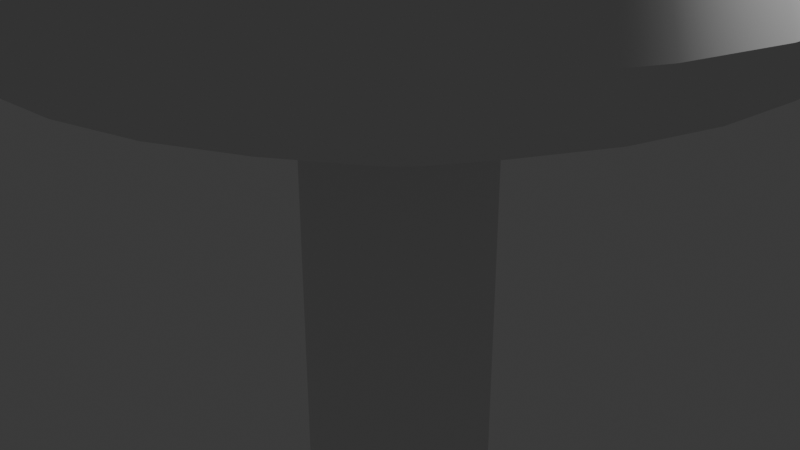 # Source: 4th_mush.blend  (saved by Blender 4.2.66; exported with 4.5.12 LTS)
import bpy
from mathutils import Matrix  # noqa: F401  (used for matrix-valued properties, if any)

bpy.ops.wm.read_factory_settings(use_empty=True)
scene = bpy.context.scene
scene.name = 'Scene'

# ---- collections
col_collection = bpy.data.collections.new('Collection'); scene.collection.children.link(col_collection)

# ---- node groups
ng_smooth_by_angle = bpy.data.node_groups.new('Smooth by Angle', 'GeometryNodeTree')
_s = ng_smooth_by_angle.interface.new_socket(name='Mesh', in_out='OUTPUT', socket_type='NodeSocketGeometry')
_s = ng_smooth_by_angle.interface.new_socket(name='Mesh', in_out='INPUT', socket_type='NodeSocketGeometry')
_s = ng_smooth_by_angle.interface.new_socket(name='Angle', in_out='INPUT', socket_type='NodeSocketFloat')
_s.subtype = 'ANGLE'
_s.default_value = 0.5236
_s.min_value = 0.0
_s.max_value = 3.142
_s.description = 'Maximum face angle for smooth edges'
_s = ng_smooth_by_angle.interface.new_socket(name='Ignore Sharpness', in_out='INPUT', socket_type='NodeSocketBool')
_s.force_non_field = True
ng_smooth_by_angle.description = 'Set the sharpness of mesh edges based on the angle between the neighboring faces'
ng_smooth_by_angle.is_modifier = True
_N = ng_smooth_by_angle.nodes; _L = ng_smooth_by_angle.links
n0 = _N.new('GeometryNodeSetShadeSmooth'); n0.name = 'Set Shade Smooth'; n0.location = (120, -80)
n0.domain = 'EDGE'
n1 = _N.new('GeometryNodeSetShadeSmooth'); n1.name = 'Set Shade Smooth.001'; n1.location = (300, -80)
n2 = _N.new('NodeGroupOutput'); n2.name = 'Group Output'; n2.location = (480, -80)
n3 = _N.new('GeometryNodeInputMeshEdgeAngle'); n3.name = 'Edge Angle'; n3.location = (-440, -240)
n4 = _N.new('NodeGroupInput'); n4.name = 'Group Input'; n4.location = (-80, -80)
n5 = _N.new('GeometryNodeInputEdgeSmooth'); n5.name = 'Is Edge Smooth'; n5.location = (-260, -120)
n6 = _N.new('GeometryNodeInputShadeSmooth'); n6.name = 'Is Shade Smooth'; n6.location = (-440, -397)
n7 = _N.new('FunctionNodeCompare'); n7.name = 'Compare'; n7.location = (-260, -260)
n7.operation = 'LESS_EQUAL'
n7.inputs[6].default_value = (0.0, 0.0, 0.0, 0.0)
n7.inputs[7].default_value = (0.0, 0.0, 0.0, 0.0)
n8 = _N.new('FunctionNodeBooleanMath'); n8.name = 'Boolean Math.001'; n8.location = (-80, -260)
n9 = _N.new('NodeGroupInput'); n9.name = 'Group Input.001'; n9.location = (-440, -329)
n10 = _N.new('NodeGroupInput'); n10.name = 'Group Input.002'; n10.location = (-259, -189)
n11 = _N.new('FunctionNodeBooleanMath'); n11.name = 'Boolean Math'; n11.location = (-80, -149)
n11.operation = 'OR'
n12 = _N.new('FunctionNodeBooleanMath'); n12.name = 'Boolean Math.002'; n12.location = (-260, -380)
n12.operation = 'OR'
n13 = _N.new('NodeGroupInput'); n13.name = 'Group Input.003'; n13.location = (-440, -460)
_L.new(n3.outputs[0], n7.inputs[0])
_L.new(n1.outputs[0], n2.inputs[0])
_L.new(n9.outputs[1], n7.inputs[1])
_L.new(n7.outputs[0], n8.inputs[0])
_L.new(n4.outputs[0], n0.inputs[0])
_L.new(n0.outputs[0], n1.inputs[0])
_L.new(n8.outputs[0], n0.inputs[2])
_L.new(n10.outputs[2], n11.inputs[1])
_L.new(n5.outputs[0], n11.inputs[0])
_L.new(n11.outputs[0], n0.inputs[1])
_L.new(n13.outputs[2], n12.inputs[1])
_L.new(n6.outputs[0], n12.inputs[0])
_L.new(n12.outputs[0], n8.inputs[1])
n2.is_active_output = True

# ---- world
world_world = bpy.data.worlds.new('World'); scene.world = world_world
world_world.use_nodes = True; world_world.node_tree.nodes.clear()
_N = world_world.node_tree.nodes; _L = world_world.node_tree.links
n0 = _N.new('ShaderNodeOutputWorld'); n0.name = 'World Output'; n0.location = (300, 300)
n1 = _N.new('ShaderNodeBackground'); n1.name = 'Background'; n1.location = (10, 300)
n1.inputs[0].default_value = (0.05088, 0.05088, 0.05088, 1.0)
_L.new(n1.outputs[0], n0.inputs[0])
n0.is_active_output = True
world_world.color = (0.05088, 0.05088, 0.05088)
world_world.sun_shadow_jitter_overblur = 0.0

# ---- cameras
cam_camera = bpy.data.cameras.new('Camera')
cam_camera.clip_end = 100.0
cam_camera.ortho_scale = 7.314

# ---- lights
light_light = bpy.data.lights.new('Light', 'POINT')
light_light.energy = 1000.0
light_light.shadow_soft_size = 0.1

# ---- meshes
me_cylinder_001 = bpy.data.meshes.new('Cylinder.001')
me_cylinder_001.from_pydata([(0.0, 1.0, -1.0), (0.0, 1.0, 1.0), (0.1951, 0.9808, -1.0), (0.1951, 0.9808, 1.0), (0.3827, 0.9239, -1.0), (0.3827, 0.9239, 1.0), (0.5556, 0.8315, -1.0), (0.5556, 0.8315, 1.0), (0.7071, 0.7071, -1.0), (0.7071, 0.7071, 1.0), (0.8315, 0.5556, -1.0), (0.8315, 0.5556, 1.0), (0.9239, 0.3827, -1.0), (0.9239, 0.3827, 1.0), (0.9808, 0.1951, -1.0), (0.9808, 0.1951, 1.0), (1.0, 0.0, -1.0), (1.0, 0.0, 1.0), (0.9808, -0.1951, -1.0), (0.9808, -0.1951, 1.0), (0.9239, -0.3827, -1.0), (0.9239, -0.3827, 1.0), (0.8315, -0.5556, -1.0), (0.8315, -0.5556, 1.0), (0.7071, -0.7071, -1.0), (0.7071, -0.7071, 1.0), (0.5556, -0.8315, -1.0), (0.5556, -0.8315, 1.0), (0.3827, -0.9239, -1.0), (0.3827, -0.9239, 1.0), (0.1951, -0.9808, -1.0), (0.1951, -0.9808, 1.0), (0.0, -1.0, -1.0), (0.0, -1.0, 1.0), (-0.1951, -0.9808, -1.0), (-0.1951, -0.9808, 1.0), (-0.3827, -0.9239, -1.0), (-0.3827, -0.9239, 1.0), (-0.5556, -0.8315, -1.0), (-0.5556, -0.8315, 1.0), (-0.7071, -0.7071, -1.0), (-0.7071, -0.7071, 1.0), (-0.8315, -0.5556, -1.0), (-0.8315, -0.5556, 1.0), (-0.9239, -0.3827, -1.0), (-0.9239, -0.3827, 1.0), (-0.9808, -0.1951, -1.0), (-0.9808, -0.1951, 1.0), (-1.0, 0.0, -1.0), (-1.0, 0.0, 1.0), (-0.9808, 0.1951, -1.0), (-0.9808, 0.1951, 1.0), (-0.9239, 0.3827, -1.0), (-0.9239, 0.3827, 1.0), (-0.8315, 0.5556, -1.0), (-0.8315, 0.5556, 1.0), (-0.7071, 0.7071, -1.0), (-0.7071, 0.7071, 1.0), (-0.5556, 0.8315, -1.0), (-0.5556, 0.8315, 1.0), (-0.3827, 0.9239, -1.0), (-0.3827, 0.9239, 1.0), (-0.1951, 0.9808, -1.0), (-0.1951, 0.9808, 1.0), (-1.049e-07, 1.0, -6.494), (0.1951, 0.9808, -6.494), (0.3827, 0.9239, -6.494), (0.5556, 0.8315, -6.494), (0.7071, 0.7071, -6.494), (0.8315, 0.5556, -6.494), (0.9239, 0.3827, -6.494), (0.9808, 0.1951, -6.494), (1.0, 0.0, -6.494), (0.9808, -0.1951, -6.494), (0.9239, -0.3827, -6.494), (0.8315, -0.5556, -6.494), (0.7071, -0.7071, -6.494), (0.5556, -0.8315, -6.494), (0.3827, -0.9239, -6.494), (0.1951, -0.9808, -6.494), (-1.049e-07, -1.0, -6.494), (-0.1951, -0.9808, -6.494), (-0.3827, -0.9239, -6.494), (-0.5556, -0.8315, -6.494), (-0.7071, -0.7071, -6.494), (-0.8315, -0.5556, -6.494), (-0.9239, -0.3827, -6.494), (-0.9808, -0.1951, -6.494), (-1.0, 0.0, -6.494), (-0.9808, 0.1951, -6.494), (-0.9239, 0.3827, -6.494), (-0.8315, 0.5556, -6.494), (-0.7071, 0.7071, -6.494), (-0.5556, 0.8315, -6.494), (-0.3827, 0.9239, -6.494), (-0.1951, 0.9808, -6.494), (1.118e-08, 1.49e-08, 7.715), (8.13e-08, 3.977, 2.322), (9.329e-08, 4.257, 3.402), (9.22e-08, 4.315, 2.601), (9.593e-08, 4.418, 2.996), (0.8305, 4.175, 3.402), (0.7759, 3.901, 2.322), (0.8618, 4.333, 2.996), (0.8418, 4.232, 2.601), (1.629, 3.933, 3.402), (1.522, 3.674, 2.322), (1.691, 4.081, 2.996), (1.651, 3.987, 2.601), (2.365, 3.539, 3.402), (2.209, 3.307, 2.322), (2.454, 3.673, 2.996), (2.397, 3.588, 2.601), (3.01, 3.01, 3.402), (2.812, 2.812, 2.322), (3.124, 3.124, 2.996), (3.051, 3.051, 2.601), (3.539, 2.365, 3.402), (3.307, 2.209, 2.322), (3.673, 2.454, 2.996), (3.588, 2.397, 2.601), (3.933, 1.629, 3.402), (3.674, 1.522, 2.322), (4.081, 1.691, 2.996), (3.987, 1.651, 2.601), (4.175, 0.8305, 3.402), (3.901, 0.7759, 2.322), (4.333, 0.8618, 2.996), (4.232, 0.8418, 2.601), (4.257, -2.961e-08, 3.402), (3.977, -2.765e-08, 2.322), (4.418, -3.166e-08, 2.996), (4.315, -3.073e-08, 2.601), (4.175, -0.8305, 3.402), (3.901, -0.7759, 2.322), (4.333, -0.8618, 2.996), (4.232, -0.8418, 2.601), (3.933, -1.629, 3.402), (3.674, -1.522, 2.322), (4.081, -1.691, 2.996), (3.987, -1.651, 2.601), (3.539, -2.365, 3.402), (3.307, -2.209, 2.322), (3.673, -2.454, 2.996), (3.588, -2.397, 2.601), (3.01, -3.01, 3.402), (2.812, -2.812, 2.322), (3.124, -3.124, 2.996), (3.051, -3.051, 2.601), (2.365, -3.539, 3.402), (2.209, -3.307, 2.322), (2.454, -3.673, 2.996), (2.397, -3.588, 2.601), (1.629, -3.933, 3.402), (1.522, -3.674, 2.322), (1.691, -4.081, 2.996), (1.651, -3.987, 2.601), (0.8305, -4.175, 3.402), (0.7759, -3.901, 2.322), (0.8618, -4.333, 2.996), (0.8418, -4.232, 2.601), (9.329e-08, -4.257, 3.402), (8.13e-08, -3.977, 2.322), (9.593e-08, -4.418, 2.996), (9.22e-08, -4.315, 2.601), (-0.8305, -4.175, 3.402), (-0.7759, -3.901, 2.322), (-0.8618, -4.333, 2.996), (-0.8418, -4.232, 2.601), (-1.629, -3.933, 3.402), (-1.522, -3.674, 2.322), (-1.691, -4.081, 2.996), (-1.651, -3.987, 2.601), (-2.365, -3.539, 3.402), (-2.209, -3.307, 2.322), (-2.454, -3.673, 2.996), (-2.397, -3.588, 2.601), (-3.01, -3.01, 3.402), (-2.812, -2.812, 2.322), (-3.124, -3.124, 2.996), (-3.051, -3.051, 2.601), (-3.539, -2.365, 3.402), (-3.307, -2.209, 2.322), (-3.673, -2.454, 2.996), (-3.588, -2.397, 2.601), (-3.933, -1.629, 3.402), (-3.674, -1.522, 2.322), (-4.081, -1.691, 2.996), (-3.987, -1.651, 2.601), (-4.175, -0.8305, 3.402), (-3.901, -0.7759, 2.322), (-4.333, -0.8618, 2.996), (-4.232, -0.8418, 2.601), (-4.257, -2.961e-08, 3.402), (-3.977, -2.765e-08, 2.322), (-4.418, -3.166e-08, 2.996), (-4.315, -3.073e-08, 2.601), (-4.175, 0.8305, 3.402), (-3.901, 0.7759, 2.322), (-4.333, 0.8618, 2.996), (-4.232, 0.8418, 2.601), (-3.933, 1.629, 3.402), (-3.674, 1.522, 2.322), (-4.081, 1.691, 2.996), (-3.987, 1.651, 2.601), (-3.539, 2.365, 3.402), (-3.307, 2.209, 2.322), (-3.673, 2.454, 2.996), (-3.588, 2.397, 2.601), (-3.01, 3.01, 3.402), (-2.812, 2.812, 2.322), (-3.124, 3.124, 2.996), (-3.051, 3.051, 2.601), (-2.365, 3.539, 3.402), (-2.209, 3.307, 2.322), (-2.454, 3.673, 2.996), (-2.397, 3.588, 2.601), (-1.629, 3.933, 3.402), (-1.522, 3.674, 2.322), (-1.691, 4.081, 2.996), (-1.651, 3.987, 2.601), (-0.8305, 4.175, 3.402), (-0.7759, 3.901, 2.322), (-0.8618, 4.333, 2.996), (-0.8418, 4.232, 2.601), (0.744, 3.74, 4.561), (0.4604, 2.314, 6.295), (0.6755, 3.396, 5.202), (0.5717, 2.874, 5.837), (9.245e-08, 2.36, 6.295), (1.109e-07, 3.814, 4.561), (1.076e-07, 2.93, 5.837), (1.146e-07, 3.463, 5.202), (-0.4604, 2.314, 6.295), (-0.744, 3.74, 4.561), (-0.5717, 2.874, 5.837), (-0.6755, 3.396, 5.202), (1.459, 3.523, 4.561), (0.903, 2.18, 6.295), (1.325, 3.199, 5.202), (1.121, 2.707, 5.837), (2.119, 3.171, 4.561), (1.311, 1.962, 6.295), (1.924, 2.879, 5.202), (1.628, 2.437, 5.837), (2.697, 2.697, 4.561), (1.669, 1.669, 6.295), (2.448, 2.448, 5.202), (2.072, 2.072, 5.837), (3.171, 2.119, 4.561), (1.962, 1.311, 6.295), (2.879, 1.924, 5.202), (2.437, 1.628, 5.837), (3.523, 1.459, 4.561), (2.18, 0.903, 6.295), (3.199, 1.325, 5.202), (2.707, 1.121, 5.837), (3.74, 0.744, 4.561), (2.314, 0.4604, 6.295), (3.396, 0.6755, 5.202), (2.874, 0.5717, 5.837), (3.814, 5.131e-08, 4.561), (2.36, 9.457e-08, 6.295), (3.463, 8.568e-08, 5.202), (2.93, 1.015e-07, 5.837), (3.74, -0.744, 4.561), (2.314, -0.4604, 6.295), (3.396, -0.6755, 5.202), (2.874, -0.5717, 5.837), (3.523, -1.459, 4.561), (2.18, -0.903, 6.295), (3.199, -1.325, 5.202), (2.707, -1.121, 5.837), (3.171, -2.119, 4.561), (1.962, -1.311, 6.295), (2.879, -1.924, 5.202), (2.437, -1.628, 5.837), (2.697, -2.697, 4.561), (1.669, -1.669, 6.295), (2.448, -2.448, 5.202), (2.072, -2.072, 5.837), (2.119, -3.171, 4.561), (1.311, -1.962, 6.295), (1.924, -2.879, 5.202), (1.628, -2.437, 5.837), (1.459, -3.523, 4.561), (0.903, -2.18, 6.295), (1.325, -3.199, 5.202), (1.121, -2.707, 5.837), (0.744, -3.74, 4.561), (0.4604, -2.314, 6.295), (0.6755, -3.396, 5.202), (0.5717, -2.874, 5.837), (1.109e-07, -3.814, 4.561), (9.245e-08, -2.36, 6.295), (1.146e-07, -3.463, 5.202), (1.076e-07, -2.93, 5.837), (-0.744, -3.74, 4.561), (-0.4604, -2.314, 6.295), (-0.6755, -3.396, 5.202), (-0.5717, -2.874, 5.837), (-1.459, -3.523, 4.561), (-0.903, -2.18, 6.295), (-1.325, -3.199, 5.202), (-1.121, -2.707, 5.837), (-2.119, -3.171, 4.561), (-1.311, -1.962, 6.295), (-1.924, -2.879, 5.202), (-1.628, -2.437, 5.837), (-2.697, -2.697, 4.561), (-1.669, -1.669, 6.295), (-2.448, -2.448, 5.202), (-2.072, -2.072, 5.837), (-3.171, -2.119, 4.561), (-1.962, -1.311, 6.295), (-2.879, -1.924, 5.202), (-2.437, -1.628, 5.837), (-3.523, -1.459, 4.561), (-2.18, -0.903, 6.295), (-3.199, -1.325, 5.202), (-2.707, -1.121, 5.837), (-3.74, -0.744, 4.561), (-2.314, -0.4604, 6.295), (-3.396, -0.6755, 5.202), (-2.874, -0.5717, 5.837), (-3.814, 5.131e-08, 4.561), (-2.36, 9.457e-08, 6.295), (-3.463, 8.568e-08, 5.202), (-2.93, 1.015e-07, 5.837), (-3.74, 0.744, 4.561), (-2.314, 0.4604, 6.295), (-3.396, 0.6755, 5.202), (-2.874, 0.5717, 5.837), (-3.523, 1.459, 4.561), (-2.18, 0.903, 6.295), (-3.199, 1.325, 5.202), (-2.707, 1.121, 5.837), (-3.171, 2.119, 4.561), (-1.962, 1.311, 6.295), (-2.879, 1.924, 5.202), (-2.437, 1.628, 5.837), (-2.697, 2.697, 4.561), (-1.669, 1.669, 6.295), (-2.448, 2.448, 5.202), (-2.072, 2.072, 5.837), (-2.119, 3.171, 4.561), (-1.311, 1.962, 6.295), (-1.924, 2.879, 5.202), (-1.628, 2.437, 5.837), (-0.903, 2.18, 6.295), (-1.459, 3.523, 4.561), (-1.121, 2.707, 5.837), (-1.325, 3.199, 5.202)], [], [(0, 1, 3, 2), (2, 3, 5, 4), (4, 5, 7, 6), (6, 7, 9, 8), (8, 9, 11, 10), (10, 11, 13, 12), (12, 13, 15, 14), (14, 15, 17, 16), (16, 17, 19, 18), (18, 19, 21, 20), (20, 21, 23, 22), (22, 23, 25, 24), (24, 25, 27, 26), (26, 27, 29, 28), (28, 29, 31, 30), (30, 31, 33, 32), (32, 33, 35, 34), (34, 35, 37, 36), (36, 37, 39, 38), (38, 39, 41, 40), (40, 41, 43, 42), (42, 43, 45, 44), (44, 45, 47, 46), (46, 47, 49, 48), (48, 49, 51, 50), (50, 51, 53, 52), (52, 53, 55, 54), (54, 55, 57, 56), (56, 57, 59, 58), (58, 59, 61, 60), (60, 61, 63, 62), (62, 63, 1, 0), (14, 16, 72, 71), (64, 65, 66, 67, 68, 69, 70, 71, 72, 73, 74, 75, 76, 77, 78, 79, 80, 81, 82, 83, 84, 85, 86, 87, 88, 89, 90, 91, 92, 93, 94, 95), (32, 34, 81, 80), (50, 52, 90, 89), (6, 8, 68, 67), (24, 26, 77, 76), (42, 44, 86, 85), (60, 62, 95, 94), (16, 18, 73, 72), (34, 36, 82, 81), (52, 54, 91, 90), (8, 10, 69, 68), (26, 28, 78, 77), (0, 2, 65, 64), (44, 46, 87, 86), (62, 0, 64, 95), (18, 20, 74, 73), (36, 38, 83, 82), (54, 56, 92, 91), (10, 12, 70, 69), (28, 30, 79, 78), (46, 48, 88, 87), (2, 4, 66, 65), (20, 22, 75, 74), (38, 40, 84, 83), (56, 58, 93, 92), (12, 14, 71, 70), (30, 32, 80, 79), (48, 50, 89, 88), (4, 6, 67, 66), (22, 24, 76, 75), (40, 42, 85, 84), (58, 60, 94, 93), (41, 39, 174, 178), (15, 13, 122, 126), (43, 41, 178, 182), (17, 15, 126, 130), (45, 43, 182, 186), (19, 17, 130, 134), (47, 45, 186, 190), (21, 19, 134, 138), (49, 47, 190, 194), (23, 21, 138, 142), (51, 49, 194, 198), (25, 23, 142, 146), (53, 51, 198, 202), (27, 25, 146, 150), (55, 53, 202, 206), (29, 27, 150, 154), (3, 1, 97, 102), (57, 55, 206, 210), (31, 29, 154, 158), (5, 3, 102, 106), (59, 57, 210, 214), (33, 31, 158, 162), (7, 5, 106, 110), (61, 59, 214, 218), (35, 33, 162, 166), (9, 7, 110, 114), (63, 61, 218, 222), (37, 35, 166, 170), (11, 9, 114, 118), (1, 63, 222, 97), (39, 37, 170, 174), (13, 11, 118, 122), (102, 97, 99, 104), (104, 99, 100, 103), (103, 100, 98, 101), (106, 102, 104, 108), (108, 104, 103, 107), (107, 103, 101, 105), (110, 106, 108, 112), (112, 108, 107, 111), (111, 107, 105, 109), (114, 110, 112, 116), (116, 112, 111, 115), (115, 111, 109, 113), (118, 114, 116, 120), (120, 116, 115, 119), (119, 115, 113, 117), (122, 118, 120, 124), (124, 120, 119, 123), (123, 119, 117, 121), (126, 122, 124, 128), (128, 124, 123, 127), (127, 123, 121, 125), (130, 126, 128, 132), (132, 128, 127, 131), (131, 127, 125, 129), (134, 130, 132, 136), (136, 132, 131, 135), (135, 131, 129, 133), (138, 134, 136, 140), (140, 136, 135, 139), (139, 135, 133, 137), (142, 138, 140, 144), (144, 140, 139, 143), (143, 139, 137, 141), (146, 142, 144, 148), (148, 144, 143, 147), (147, 143, 141, 145), (150, 146, 148, 152), (152, 148, 147, 151), (151, 147, 145, 149), (154, 150, 152, 156), (156, 152, 151, 155), (155, 151, 149, 153), (158, 154, 156, 160), (160, 156, 155, 159), (159, 155, 153, 157), (162, 158, 160, 164), (164, 160, 159, 163), (163, 159, 157, 161), (166, 162, 164, 168), (168, 164, 163, 167), (167, 163, 161, 165), (170, 166, 168, 172), (172, 168, 167, 171), (171, 167, 165, 169), (174, 170, 172, 176), (176, 172, 171, 175), (175, 171, 169, 173), (178, 174, 176, 180), (180, 176, 175, 179), (179, 175, 173, 177), (182, 178, 180, 184), (184, 180, 179, 183), (183, 179, 177, 181), (186, 182, 184, 188), (188, 184, 183, 187), (187, 183, 181, 185), (190, 186, 188, 192), (192, 188, 187, 191), (191, 187, 185, 189), (194, 190, 192, 196), (196, 192, 191, 195), (195, 191, 189, 193), (198, 194, 196, 200), (200, 196, 195, 199), (199, 195, 193, 197), (202, 198, 200, 204), (204, 200, 199, 203), (203, 199, 197, 201), (206, 202, 204, 208), (208, 204, 203, 207), (207, 203, 201, 205), (210, 206, 208, 212), (212, 208, 207, 211), (211, 207, 205, 209), (214, 210, 212, 216), (216, 212, 211, 215), (215, 211, 209, 213), (218, 214, 216, 220), (220, 216, 215, 219), (219, 215, 213, 217), (222, 218, 220, 224), (224, 220, 219, 223), (223, 219, 217, 221), (97, 222, 224, 99), (99, 224, 223, 100), (100, 223, 221, 98), (234, 221, 217, 350), (350, 217, 213, 345), (345, 213, 209, 341), (341, 209, 205, 337), (337, 205, 201, 333), (333, 201, 197, 329), (329, 197, 193, 325), (325, 193, 189, 321), (321, 189, 185, 317), (317, 185, 181, 313), (313, 181, 177, 309), (309, 177, 173, 305), (305, 173, 169, 301), (301, 169, 165, 297), (297, 165, 161, 293), (293, 161, 157, 289), (289, 157, 153, 285), (285, 153, 149, 281), (281, 149, 145, 277), (277, 145, 141, 273), (273, 141, 137, 269), (269, 137, 133, 265), (265, 133, 129, 261), (261, 129, 125, 257), (257, 125, 121, 253), (253, 121, 117, 249), (249, 117, 113, 245), (245, 113, 109, 241), (241, 109, 105, 237), (101, 98, 230, 225), (230, 98, 221, 234), (346, 342, 96), (342, 338, 96), (338, 334, 96), (334, 330, 96), (330, 326, 96), (326, 322, 96), (322, 318, 96), (318, 314, 96), (314, 310, 96), (310, 306, 96), (306, 302, 96), (302, 298, 96), (298, 294, 96), (294, 290, 96), (290, 286, 96), (286, 282, 96), (282, 278, 96), (278, 274, 96), (274, 270, 96), (270, 266, 96), (266, 262, 96), (262, 258, 96), (258, 254, 96), (254, 250, 96), (250, 246, 96), (246, 242, 96), (242, 238, 96), (233, 349, 96), (229, 233, 96), (226, 229, 96), (238, 226, 96), (349, 346, 96), (346, 349, 351, 348), (348, 351, 352, 347), (347, 352, 350, 345), (342, 346, 348, 344), (344, 348, 347, 343), (343, 347, 345, 341), (338, 342, 344, 340), (340, 344, 343, 339), (339, 343, 341, 337), (334, 338, 340, 336), (336, 340, 339, 335), (335, 339, 337, 333), (330, 334, 336, 332), (332, 336, 335, 331), (331, 335, 333, 329), (326, 330, 332, 328), (328, 332, 331, 327), (327, 331, 329, 325), (322, 326, 328, 324), (324, 328, 327, 323), (323, 327, 325, 321), (318, 322, 324, 320), (320, 324, 323, 319), (319, 323, 321, 317), (314, 318, 320, 316), (316, 320, 319, 315), (315, 319, 317, 313), (310, 314, 316, 312), (312, 316, 315, 311), (311, 315, 313, 309), (306, 310, 312, 308), (308, 312, 311, 307), (307, 311, 309, 305), (302, 306, 308, 304), (304, 308, 307, 303), (303, 307, 305, 301), (298, 302, 304, 300), (300, 304, 303, 299), (299, 303, 301, 297), (294, 298, 300, 296), (296, 300, 299, 295), (295, 299, 297, 293), (290, 294, 296, 292), (292, 296, 295, 291), (291, 295, 293, 289), (286, 290, 292, 288), (288, 292, 291, 287), (287, 291, 289, 285), (282, 286, 288, 284), (284, 288, 287, 283), (283, 287, 285, 281), (278, 282, 284, 280), (280, 284, 283, 279), (279, 283, 281, 277), (274, 278, 280, 276), (276, 280, 279, 275), (275, 279, 277, 273), (270, 274, 276, 272), (272, 276, 275, 271), (271, 275, 273, 269), (266, 270, 272, 268), (268, 272, 271, 267), (267, 271, 269, 265), (262, 266, 268, 264), (264, 268, 267, 263), (263, 267, 265, 261), (258, 262, 264, 260), (260, 264, 263, 259), (259, 263, 261, 257), (254, 258, 260, 256), (256, 260, 259, 255), (255, 259, 257, 253), (250, 254, 256, 252), (252, 256, 255, 251), (251, 255, 253, 249), (246, 250, 252, 248), (248, 252, 251, 247), (247, 251, 249, 245), (242, 246, 248, 244), (244, 248, 247, 243), (243, 247, 245, 241), (238, 242, 244, 240), (240, 244, 243, 239), (239, 243, 241, 237), (349, 233, 235, 351), (351, 235, 236, 352), (352, 236, 234, 350), (233, 229, 231, 235), (235, 231, 232, 236), (236, 232, 230, 234), (226, 238, 240, 228), (228, 240, 239, 227), (227, 239, 237, 225), (229, 226, 228, 231), (231, 228, 227, 232), (232, 227, 225, 230), (237, 105, 101, 225)])
me_cylinder_001.polygons.foreach_set('use_smooth', [True] * 353)
_uv = me_cylinder_001.uv_layers.new(name='UVMap')
_uv.uv.foreach_set('vector', [1.0, 0.5, 1.0, 1.0, 0.9688, 1.0, 0.9688, 0.5, 0.9688, 0.5, 0.9688, 1.0, 0.9375, 1.0, 0.9375, 0.5, 0.9375, 0.5, 0.9375, 1.0, 0.9062, 1.0, 0.9062, 0.5, 0.9062, 0.5, 0.9062, 1.0, 0.875, 1.0, 0.875, 0.5, 0.875, 0.5, 0.875, 1.0, 0.8438, 1.0, 0.8438, 0.5, 0.8438, 0.5, 0.8438, 1.0, 0.8125, 1.0, 0.8125, 0.5, 0.8125, 0.5, 0.8125, 1.0, 0.7812, 1.0, 0.7812, 0.5, 0.7812, 0.5, 0.7812, 1.0, 0.75, 1.0, 0.75, 0.5, 0.75, 0.5, 0.75, 1.0, 0.7188, 1.0, 0.7188, 0.5, 0.7188, 0.5, 0.7188, 1.0, 0.6875, 1.0, 0.6875, 0.5, 0.6875, 0.5, 0.6875, 1.0, 0.6562, 1.0, 0.6562, 0.5, 0.6562, 0.5, 0.6562, 1.0, 0.625, 1.0, 0.625, 0.5, 0.625, 0.5, 0.625, 1.0, 0.5938, 1.0, 0.5938, 0.5, 0.5938, 0.5, 0.5938, 1.0, 0.5625, 1.0, 0.5625, 0.5, 0.5625, 0.5, 0.5625, 1.0, 0.5312, 1.0, 0.5312, 0.5, 0.5312, 0.5, 0.5312, 1.0, 0.5, 1.0, 0.5, 0.5, 0.5, 0.5, 0.5, 1.0, 0.4688, 1.0, 0.4688, 0.5, 0.4688, 0.5, 0.4688, 1.0, 0.4375, 1.0, 0.4375, 0.5, 0.4375, 0.5, 0.4375, 1.0, 0.4062, 1.0, 0.4062, 0.5, 0.4062, 0.5, 0.4062, 1.0, 0.375, 1.0, 0.375, 0.5, 0.375, 0.5, 0.375, 1.0, 0.3438, 1.0, 0.3438, 0.5, 0.3438, 0.5, 0.3438, 1.0, 0.3125, 1.0, 0.3125, 0.5, 0.3125, 0.5, 0.3125, 1.0, 0.2812, 1.0, 0.2812, 0.5, 0.2812, 0.5, 0.2812, 1.0, 0.25, 1.0, 0.25, 0.5, 0.25, 0.5, 0.25, 1.0, 0.2188, 1.0, 0.2188, 0.5, 0.2188, 0.5, 0.2188, 1.0, 0.1875, 1.0, 0.1875, 0.5, 0.1875, 0.5, 0.1875, 1.0, 0.1562, 1.0, 0.1562, 0.5, 0.1562, 0.5, 0.1562, 1.0, 0.125, 1.0, 0.125, 0.5, 0.125, 0.5, 0.125, 1.0, 0.09375, 1.0, 0.09375, 0.5, 0.09375, 0.5, 0.09375, 1.0, 0.0625, 1.0, 0.0625, 0.5, 0.0625, 0.5, 0.0625, 1.0, 0.03125, 1.0, 0.03125, 0.5, 0.03125, 0.5, 0.03125, 1.0, 0.0, 1.0, 0.0, 0.5, 0.7812, 0.5, 0.75, 0.5, 0.75, 0.5, 0.7812, 0.5, 0.75, 0.49, 0.7968, 0.4854, 0.8418, 0.4717, 0.8833, 0.4496, 0.9197, 0.4197, 0.9496, 0.3833, 0.9717, 0.3418, 0.9854, 0.2968, 0.99, 0.25, 0.9854, 0.2032, 0.9717, 0.1582, 0.9496, 0.1167, 0.9197, 0.08029, 0.8833, 0.05045, 0.8418, 0.02827, 0.7968, 0.01461, 0.75, 0.01, 0.7032, 0.01461, 0.6582, 0.02827, 0.6167, 0.05045, 0.5803, 0.08029, 0.5504, 0.1167, 0.5283, 0.1582, 0.5146, 0.2032, 0.51, 0.25, 0.5146, 0.2968, 0.5283, 0.3418, 0.5504, 0.3833, 0.5803, 0.4197, 0.6167, 0.4496, 0.6582, 0.4717, 0.7032, 0.4854, 0.5, 0.5, 0.4688, 0.5, 0.4688, 0.5, 0.5, 0.5, 0.2188, 0.5, 0.1875, 0.5, 0.1875, 0.5, 0.2188, 0.5, 0.9062, 0.5, 0.875, 0.5, 0.875, 0.5, 0.9062, 0.5, 0.625, 0.5, 0.5938, 0.5, 0.5938, 0.5, 0.625, 0.5, 0.3438, 0.5, 0.3125, 0.5, 0.3125, 0.5, 0.3438, 0.5, 0.0625, 0.5, 0.03125, 0.5, 0.03125, 0.5, 0.0625, 0.5, 0.75, 0.5, 0.7188, 0.5, 0.7188, 0.5, 0.75, 0.5, 0.4688, 0.5, 0.4375, 0.5, 0.4375, 0.5, 0.4688, 0.5, 0.1875, 0.5, 0.1562, 0.5, 0.1562, 0.5, 0.1875, 0.5, 0.875, 0.5, 0.8438, 0.5, 0.8438, 0.5, 0.875, 0.5, 0.5938, 0.5, 0.5625, 0.5, 0.5625, 0.5, 0.5938, 0.5, 1.0, 0.5, 0.9688, 0.5, 0.9688, 0.5, 1.0, 0.5, 0.3125, 0.5, 0.2812, 0.5, 0.2812, 0.5, 0.3125, 0.5, 0.03125, 0.5, 0.0, 0.5, 0.0, 0.5, 0.03125, 0.5, 0.7188, 0.5, 0.6875, 0.5, 0.6875, 0.5, 0.7188, 0.5, 0.4375, 0.5, 0.4062, 0.5, 0.4062, 0.5, 0.4375, 0.5, 0.1562, 0.5, 0.125, 0.5, 0.125, 0.5, 0.1562, 0.5, 0.8438, 0.5, 0.8125, 0.5, 0.8125, 0.5, 0.8438, 0.5, 0.5625, 0.5, 0.5312, 0.5, 0.5312, 0.5, 0.5625, 0.5, 0.2812, 0.5, 0.25, 0.5, 0.25, 0.5, 0.2812, 0.5, 0.9688, 0.5, 0.9375, 0.5, 0.9375, 0.5, 0.9688, 0.5, 0.6875, 0.5, 0.6562, 0.5, 0.6562, 0.5, 0.6875, 0.5, 0.4062, 0.5, 0.375, 0.5, 0.375, 0.5, 0.4062, 0.5, 0.125, 0.5, 0.09375, 0.5, 0.09375, 0.5, 0.125, 0.5, 0.8125, 0.5, 0.7812, 0.5, 0.7812, 0.5, 0.8125, 0.5, 0.5312, 0.5, 0.5, 0.5, 0.5, 0.5, 0.5312, 0.5, 0.25, 0.5, 0.2188, 0.5, 0.2188, 0.5, 0.25, 0.5, 0.9375, 0.5, 0.9062, 0.5, 0.9062, 0.5, 0.9375, 0.5, 0.6562, 0.5, 0.625, 0.5, 0.625, 0.5, 0.6562, 0.5, 0.375, 0.5, 0.3438, 0.5, 0.3438, 0.5, 0.375, 0.5, 0.09375, 0.5, 0.0625, 0.5, 0.0625, 0.5, 0.09375, 0.5, 0.375, 1.0, 0.4062, 1.0, 0.4062, 1.0, 0.375, 1.0, 0.7812, 1.0, 0.8125, 1.0, 0.8125, 1.0, 0.7812, 1.0, 0.3438, 1.0, 0.375, 1.0, 0.375, 1.0, 0.3438, 1.0, 0.75, 1.0, 0.7812, 1.0, 0.7812, 1.0, 0.75, 1.0, 0.3125, 1.0, 0.3438, 1.0, 0.3438, 1.0, 0.3125, 1.0, 0.7188, 1.0, 0.75, 1.0, 0.75, 1.0, 0.7188, 1.0, 0.2812, 1.0, 0.3125, 1.0, 0.3125, 1.0, 0.2812, 1.0, 0.6875, 1.0, 0.7188, 1.0, 0.7188, 1.0, 0.6875, 1.0, 0.25, 1.0, 0.2812, 1.0, 0.2812, 1.0, 0.25, 1.0, 0.6562, 1.0, 0.6875, 1.0, 0.6875, 1.0, 0.6562, 1.0, 0.2188, 1.0, 0.25, 1.0, 0.25, 1.0, 0.2188, 1.0, 0.625, 1.0, 0.6562, 1.0, 0.6562, 1.0, 0.625, 1.0, 0.1875, 1.0, 0.2188, 1.0, 0.2188, 1.0, 0.1875, 1.0, 0.5938, 1.0, 0.625, 1.0, 0.625, 1.0, 0.5938, 1.0, 0.1562, 1.0, 0.1875, 1.0, 0.1875, 1.0, 0.1562, 1.0, 0.5625, 1.0, 0.5938, 1.0, 0.5938, 1.0, 0.5625, 1.0, 0.9688, 1.0, 1.0, 1.0, 1.0, 1.0, 0.9688, 1.0, 0.125, 1.0, 0.1562, 1.0, 0.1562, 1.0, 0.125, 1.0, 0.5312, 1.0, 0.5625, 1.0, 0.5625, 1.0, 0.5312, 1.0, 0.9375, 1.0, 0.9688, 1.0, 0.9688, 1.0, 0.9375, 1.0, 0.09375, 1.0, 0.125, 1.0, 0.125, 1.0, 0.09375, 1.0, 0.5, 1.0, 0.5312, 1.0, 0.5312, 1.0, 0.5, 1.0, 0.9062, 1.0, 0.9375, 1.0, 0.9375, 1.0, 0.9062, 1.0, 0.0625, 1.0, 0.09375, 1.0, 0.09375, 1.0, 0.0625, 1.0, 0.4688, 1.0, 0.5, 1.0, 0.5, 1.0, 0.4688, 1.0, 0.875, 1.0, 0.9062, 1.0, 0.9062, 1.0, 0.875, 1.0, 0.03125, 1.0, 0.0625, 1.0, 0.0625, 1.0, 0.03125, 1.0, 0.4375, 1.0, 0.4688, 1.0, 0.4688, 1.0, 0.4375, 1.0, 0.8438, 1.0, 0.875, 1.0, 0.875, 1.0, 0.8438, 1.0, 0.0, 1.0, 0.03125, 1.0, 0.03125, 1.0, 0.0, 1.0, 0.4062, 1.0, 0.4375, 1.0, 0.4375, 1.0, 0.4062, 1.0, 0.8125, 1.0, 0.8438, 1.0, 0.8438, 1.0, 0.8125, 1.0, 0.9688, 1.0, 1.0, 1.0, 0.9998, 1.0, 0.9689, 1.0, 0.9689, 1.0, 0.9998, 1.0, 0.9978, 1.0, 0.9691, 1.0, 0.9691, 1.0, 0.9978, 1.0, 0.9965, 1.0, 0.9688, 1.0, 0.9375, 1.0, 0.9688, 1.0, 0.9686, 1.0, 0.9377, 1.0, 0.9377, 1.0, 0.9686, 1.0, 0.9666, 1.0, 0.9378, 1.0, 0.9378, 1.0, 0.9666, 1.0, 0.9652, 1.0, 0.9375, 1.0, 0.9062, 1.0, 0.9375, 1.0, 0.9373, 1.0, 0.9064, 1.0, 0.9064, 1.0, 0.9373, 1.0, 0.9353, 1.0, 0.9066, 1.0, 0.9066, 1.0, 0.9353, 1.0, 0.934, 1.0, 0.9062, 1.0, 0.875, 1.0, 0.9062, 1.0, 0.9061, 1.0, 0.8752, 1.0, 0.8752, 1.0, 0.9061, 1.0, 0.9041, 1.0, 0.8753, 1.0, 0.8753, 1.0, 0.9041, 1.0, 0.9027, 1.0, 0.875, 1.0, 0.8438, 1.0, 0.875, 1.0, 0.8748, 1.0, 0.8439, 1.0, 0.8439, 1.0, 0.8748, 1.0, 0.8728, 1.0, 0.8441, 1.0, 0.8441, 1.0, 0.8728, 1.0, 0.8715, 1.0, 0.8438, 1.0, 0.8125, 1.0, 0.8438, 1.0, 0.8436, 1.0, 0.8127, 1.0, 0.8127, 1.0, 0.8436, 1.0, 0.8416, 1.0, 0.8128, 1.0, 0.8128, 1.0, 0.8416, 1.0, 0.8402, 1.0, 0.8125, 1.0, 0.7812, 1.0, 0.8125, 1.0, 0.8123, 1.0, 0.7814, 1.0, 0.7814, 1.0, 0.8123, 1.0, 0.8103, 1.0, 0.7816, 1.0, 0.7816, 1.0, 0.8103, 1.0, 0.809, 1.0, 0.7812, 1.0, 0.75, 1.0, 0.7812, 1.0, 0.7811, 1.0, 0.7502, 1.0, 0.7502, 1.0, 0.7811, 1.0, 0.7791, 1.0, 0.7503, 1.0, 0.7503, 1.0, 0.7791, 1.0, 0.7777, 1.0, 0.75, 1.0, 0.7188, 1.0, 0.75, 1.0, 0.7498, 1.0, 0.7189, 1.0, 0.7189, 1.0, 0.7498, 1.0, 0.7478, 1.0, 0.7191, 1.0, 0.7191, 1.0, 0.7478, 1.0, 0.7465, 1.0, 0.7188, 1.0, 0.6875, 1.0, 0.7188, 1.0, 0.7186, 1.0, 0.6877, 1.0, 0.6877, 1.0, 0.7186, 1.0, 0.7166, 1.0, 0.6878, 1.0, 0.6878, 1.0, 0.7166, 1.0, 0.7152, 1.0, 0.6875, 1.0, 0.6562, 1.0, 0.6875, 1.0, 0.6873, 1.0, 0.6564, 1.0, 0.6564, 1.0, 0.6873, 1.0, 0.6853, 1.0, 0.6566, 1.0, 0.6566, 1.0, 0.6853, 1.0, 0.684, 1.0, 0.6562, 1.0, 0.625, 1.0, 0.6562, 1.0, 0.6561, 1.0, 0.6252, 1.0, 0.6252, 1.0, 0.6561, 1.0, 0.6541, 1.0, 0.6253, 1.0, 0.6253, 1.0, 0.6541, 1.0, 0.6527, 1.0, 0.625, 1.0, 0.5938, 1.0, 0.625, 1.0, 0.6248, 1.0, 0.5939, 1.0, 0.5939, 1.0, 0.6248, 1.0, 0.6228, 1.0, 0.5941, 1.0, 0.5941, 1.0, 0.6228, 1.0, 0.6215, 1.0, 0.5938, 1.0, 0.5625, 1.0, 0.5938, 1.0, 0.5936, 1.0, 0.5627, 1.0, 0.5627, 1.0, 0.5936, 1.0, 0.5916, 1.0, 0.5628, 1.0, 0.5628, 1.0, 0.5916, 1.0, 0.5902, 1.0, 0.5625, 1.0, 0.5312, 1.0, 0.5625, 1.0, 0.5623, 1.0, 0.5314, 1.0, 0.5314, 1.0, 0.5623, 1.0, 0.5603, 1.0, 0.5316, 1.0, 0.5316, 1.0, 0.5603, 1.0, 0.559, 1.0, 0.5312, 1.0, 0.5, 1.0, 0.5312, 1.0, 0.5311, 1.0, 0.5002, 1.0, 0.5002, 1.0, 0.5311, 1.0, 0.5291, 1.0, 0.5003, 1.0, 0.5003, 1.0, 0.5291, 1.0, 0.5277, 1.0, 0.5, 1.0, 0.4688, 1.0, 0.5, 1.0, 0.4998, 1.0, 0.4689, 1.0, 0.4689, 1.0, 0.4998, 1.0, 0.4978, 1.0, 0.4691, 1.0, 0.4691, 1.0, 0.4978, 1.0, 0.4965, 1.0, 0.4688, 1.0, 0.4375, 1.0, 0.4688, 1.0, 0.4686, 1.0, 0.4377, 1.0, 0.4377, 1.0, 0.4686, 1.0, 0.4666, 1.0, 0.4378, 1.0, 0.4378, 1.0, 0.4666, 1.0, 0.4652, 1.0, 0.4375, 1.0, 0.4062, 1.0, 0.4375, 1.0, 0.4373, 1.0, 0.4064, 1.0, 0.4064, 1.0, 0.4373, 1.0, 0.4353, 1.0, 0.4066, 1.0, 0.4066, 1.0, 0.4353, 1.0, 0.434, 1.0, 0.4062, 1.0, 0.375, 1.0, 0.4062, 1.0, 0.4061, 1.0, 0.3752, 1.0, 0.3752, 1.0, 0.4061, 1.0, 0.4041, 1.0, 0.3753, 1.0, 0.3753, 1.0, 0.4041, 1.0, 0.4027, 1.0, 0.375, 1.0, 0.3438, 1.0, 0.375, 1.0, 0.3748, 1.0, 0.3439, 1.0, 0.3439, 1.0, 0.3748, 1.0, 0.3728, 1.0, 0.3441, 1.0, 0.3441, 1.0, 0.3728, 1.0, 0.3715, 1.0, 0.3438, 1.0, 0.3125, 1.0, 0.3438, 1.0, 0.3436, 1.0, 0.3127, 1.0, 0.3127, 1.0, 0.3436, 1.0, 0.3416, 1.0, 0.3128, 1.0, 0.3128, 1.0, 0.3416, 1.0, 0.3402, 1.0, 0.3125, 1.0, 0.2812, 1.0, 0.3125, 1.0, 0.3123, 1.0, 0.2814, 1.0, 0.2814, 1.0, 0.3123, 1.0, 0.3103, 1.0, 0.2816, 1.0, 0.2816, 1.0, 0.3103, 1.0, 0.309, 1.0, 0.2812, 1.0, 0.25, 1.0, 0.2812, 1.0, 0.2811, 1.0, 0.2502, 1.0, 0.2502, 1.0, 0.2811, 1.0, 0.2791, 1.0, 0.2503, 1.0, 0.2503, 1.0, 0.2791, 1.0, 0.2777, 1.0, 0.25, 1.0, 0.2188, 1.0, 0.25, 1.0, 0.2498, 1.0, 0.2189, 1.0, 0.2189, 1.0, 0.2498, 1.0, 0.2478, 1.0, 0.2191, 1.0, 0.2191, 1.0, 0.2478, 1.0, 0.2465, 1.0, 0.2188, 1.0, 0.1875, 1.0, 0.2188, 1.0, 0.2186, 1.0, 0.1877, 1.0, 0.1877, 1.0, 0.2186, 1.0, 0.2166, 1.0, 0.1878, 1.0, 0.1878, 1.0, 0.2166, 1.0, 0.2152, 1.0, 0.1875, 1.0, 0.1562, 1.0, 0.1875, 1.0, 0.1873, 1.0, 0.1564, 1.0, 0.1564, 1.0, 0.1873, 1.0, 0.1853, 1.0, 0.1566, 1.0, 0.1566, 1.0, 0.1853, 1.0, 0.184, 1.0, 0.1562, 1.0, 0.125, 1.0, 0.1562, 1.0, 0.1561, 1.0, 0.1252, 1.0, 0.1252, 1.0, 0.1561, 1.0, 0.1541, 1.0, 0.1253, 1.0, 0.1253, 1.0, 0.1541, 1.0, 0.1527, 1.0, 0.125, 1.0, 0.09375, 1.0, 0.125, 1.0, 0.1248, 1.0, 0.09393, 1.0, 0.09393, 1.0, 0.1248, 1.0, 0.1228, 1.0, 0.09406, 1.0, 0.09406, 1.0, 0.1228, 1.0, 0.1215, 1.0, 0.09375, 1.0, 0.0625, 1.0, 0.09375, 1.0, 0.09357, 1.0, 0.06268, 1.0, 0.06268, 1.0, 0.09357, 1.0, 0.09158, 1.0, 0.06281, 1.0, 0.06281, 1.0, 0.09158, 1.0, 0.09022, 1.0, 0.0625, 1.0, 0.03125, 1.0, 0.0625, 1.0, 0.06232, 1.0, 0.03143, 1.0, 0.03143, 1.0, 0.06232, 1.0, 0.06033, 1.0, 0.03156, 1.0, 0.03156, 1.0, 0.06033, 1.0, 0.05897, 1.0, 0.03125, 1.0, 0.0, 1.0, 0.03125, 1.0, 0.03107, 1.0, 0.0001783, 1.0, 0.0001783, 1.0, 0.03107, 1.0, 0.02908, 1.0, 0.0003054, 1.0, 0.0003054, 1.0, 0.02908, 1.0, 0.02772, 1.0, 0.0, 1.0, 0.03125, 1.0, 0.03125, 1.0, 0.05897, 1.0, 0.04897, 1.0, 0.0625, 1.0, 0.0625, 1.0, 0.09022, 1.0, 0.08022, 1.0, 0.09375, 1.0, 0.09375, 1.0, 0.1215, 1.0, 0.1115, 1.0, 0.125, 1.0, 0.125, 1.0, 0.1527, 1.0, 0.1427, 1.0, 0.1562, 1.0, 0.1562, 1.0, 0.184, 1.0, 0.174, 1.0, 0.1875, 1.0, 0.1875, 1.0, 0.2152, 1.0, 0.2052, 1.0, 0.2188, 1.0, 0.2188, 1.0, 0.2465, 1.0, 0.2365, 1.0, 0.25, 1.0, 0.25, 1.0, 0.2777, 1.0, 0.2677, 1.0, 0.2812, 1.0, 0.2812, 1.0, 0.309, 1.0, 0.299, 1.0, 0.3125, 1.0, 0.3125, 1.0, 0.3402, 1.0, 0.3302, 1.0, 0.3438, 1.0, 0.3438, 1.0, 0.3715, 1.0, 0.3615, 1.0, 0.375, 1.0, 0.375, 1.0, 0.4027, 1.0, 0.3927, 1.0, 0.4062, 1.0, 0.4062, 1.0, 0.434, 1.0, 0.424, 1.0, 0.4375, 1.0, 0.4375, 1.0, 0.4652, 1.0, 0.4552, 1.0, 0.4688, 1.0, 0.4688, 1.0, 0.4965, 1.0, 0.4865, 1.0, 0.5, 1.0, 0.5, 1.0, 0.5277, 1.0, 0.5177, 1.0, 0.5312, 1.0, 0.5312, 1.0, 0.559, 1.0, 0.549, 1.0, 0.5625, 1.0, 0.5625, 1.0, 0.5902, 1.0, 0.5802, 1.0, 0.5938, 1.0, 0.5938, 1.0, 0.6215, 1.0, 0.6115, 1.0, 0.625, 1.0, 0.625, 1.0, 0.6527, 1.0, 0.6427, 1.0, 0.6562, 1.0, 0.6562, 1.0, 0.684, 1.0, 0.674, 1.0, 0.6875, 1.0, 0.6875, 1.0, 0.7152, 1.0, 0.7052, 1.0, 0.7188, 1.0, 0.7188, 1.0, 0.7465, 1.0, 0.7365, 1.0, 0.75, 1.0, 0.75, 1.0, 0.7777, 1.0, 0.7677, 1.0, 0.7812, 1.0, 0.7812, 1.0, 0.809, 1.0, 0.799, 1.0, 0.8125, 1.0, 0.8125, 1.0, 0.8402, 1.0, 0.8302, 1.0, 0.8438, 1.0, 0.8438, 1.0, 0.8715, 1.0, 0.8615, 1.0, 0.875, 1.0, 0.875, 1.0, 0.9027, 1.0, 0.8927, 1.0, 0.9062, 1.0, 0.9062, 1.0, 0.934, 1.0, 0.924, 1.0, 0.9688, 1.0, 0.9965, 1.0, 0.9865, 1.0, 0.9688, 1.0, 0.0, 1.0, 0.0, 1.0, 0.02772, 1.0, 0.01772, 1.0, 0.09375, 1.0, 0.09938, 1.0, 0.09375, 1.0, 0.125, 1.0, 0.1306, 1.0, 0.125, 1.0, 0.1562, 1.0, 0.1619, 1.0, 0.1562, 1.0, 0.1875, 1.0, 0.1931, 1.0, 0.1875, 1.0, 0.2188, 1.0, 0.2244, 1.0, 0.2188, 1.0, 0.25, 1.0, 0.2556, 1.0, 0.25, 1.0, 0.2812, 1.0, 0.2869, 1.0, 0.2812, 1.0, 0.3125, 1.0, 0.3181, 1.0, 0.3125, 1.0, 0.3438, 1.0, 0.3494, 1.0, 0.3438, 1.0, 0.375, 1.0, 0.3806, 1.0, 0.375, 1.0, 0.4062, 1.0, 0.4119, 1.0, 0.4062, 1.0, 0.4375, 1.0, 0.4431, 1.0, 0.4375, 1.0, 0.4688, 1.0, 0.4744, 1.0, 0.4688, 1.0, 0.5, 1.0, 0.5056, 1.0, 0.5, 1.0, 0.5312, 1.0, 0.5369, 1.0, 0.5312, 1.0, 0.5625, 1.0, 0.5681, 1.0, 0.5625, 1.0, 0.5938, 1.0, 0.5994, 1.0, 0.5938, 1.0, 0.625, 1.0, 0.6306, 1.0, 0.625, 1.0, 0.6562, 1.0, 0.6619, 1.0, 0.6562, 1.0, 0.6875, 1.0, 0.6931, 1.0, 0.6875, 1.0, 0.7188, 1.0, 0.7244, 1.0, 0.7188, 1.0, 0.75, 1.0, 0.7556, 1.0, 0.75, 1.0, 0.7812, 1.0, 0.7869, 1.0, 0.7812, 1.0, 0.8125, 1.0, 0.8181, 1.0, 0.8125, 1.0, 0.8438, 1.0, 0.8494, 1.0, 0.8438, 1.0, 0.875, 1.0, 0.8806, 1.0, 0.875, 1.0, 0.9062, 1.0, 0.9119, 1.0, 0.9062, 1.0, 0.03125, 1.0, 0.03688, 1.0, 0.03125, 1.0, 0.0, 1.0, 0.005628, 1.0, 0.0, 1.0, 0.9688, 1.0, 0.9744, 1.0, 0.9688, 1.0, 0.9375, 1.0, 0.9431, 1.0, 0.9375, 1.0, 0.0625, 1.0, 0.06813, 1.0, 0.0625, 1.0, 0.06813, 1.0, 0.0625, 1.0, 0.06256, 1.0, 0.06955, 1.0, 0.06955, 1.0, 0.06256, 1.0, 0.06267, 1.0, 0.07421, 1.0, 0.07421, 1.0, 0.06267, 1.0, 0.0625, 1.0, 0.08022, 1.0, 0.09938, 1.0, 0.09375, 1.0, 0.09381, 1.0, 0.1008, 1.0, 0.1008, 1.0, 0.09381, 1.0, 0.09392, 1.0, 0.1055, 1.0, 0.1055, 1.0, 0.09392, 1.0, 0.09375, 1.0, 0.1115, 1.0, 0.1306, 1.0, 0.125, 1.0, 0.1251, 1.0, 0.132, 1.0, 0.132, 1.0, 0.1251, 1.0, 0.1252, 1.0, 0.1367, 1.0, 0.1367, 1.0, 0.1252, 1.0, 0.125, 1.0, 0.1427, 1.0, 0.1619, 1.0, 0.1562, 1.0, 0.1563, 1.0, 0.1633, 1.0, 0.1633, 1.0, 0.1563, 1.0, 0.1564, 1.0, 0.168, 1.0, 0.168, 1.0, 0.1564, 1.0, 0.1562, 1.0, 0.174, 1.0, 0.1931, 1.0, 0.1875, 1.0, 0.1876, 1.0, 0.1945, 1.0, 0.1945, 1.0, 0.1876, 1.0, 0.1877, 1.0, 0.1992, 1.0, 0.1992, 1.0, 0.1877, 1.0, 0.1875, 1.0, 0.2052, 1.0, 0.2244, 1.0, 0.2188, 1.0, 0.2188, 1.0, 0.2258, 1.0, 0.2258, 1.0, 0.2188, 1.0, 0.2189, 1.0, 0.2305, 1.0, 0.2305, 1.0, 0.2189, 1.0, 0.2188, 1.0, 0.2365, 1.0, 0.2556, 1.0, 0.25, 1.0, 0.2501, 1.0, 0.257, 1.0, 0.257, 1.0, 0.2501, 1.0, 0.2502, 1.0, 0.2617, 1.0, 0.2617, 1.0, 0.2502, 1.0, 0.25, 1.0, 0.2677, 1.0, 0.2869, 1.0, 0.2812, 1.0, 0.2813, 1.0, 0.2883, 1.0, 0.2883, 1.0, 0.2813, 1.0, 0.2814, 1.0, 0.293, 1.0, 0.293, 1.0, 0.2814, 1.0, 0.2812, 1.0, 0.299, 1.0, 0.3181, 1.0, 0.3125, 1.0, 0.3126, 1.0, 0.3195, 1.0, 0.3195, 1.0, 0.3126, 1.0, 0.3127, 1.0, 0.3242, 1.0, 0.3242, 1.0, 0.3127, 1.0, 0.3125, 1.0, 0.3302, 1.0, 0.3494, 1.0, 0.3438, 1.0, 0.3438, 1.0, 0.3508, 1.0, 0.3508, 1.0, 0.3438, 1.0, 0.3439, 1.0, 0.3555, 1.0, 0.3555, 1.0, 0.3439, 1.0, 0.3438, 1.0, 0.3615, 1.0, 0.3806, 1.0, 0.375, 1.0, 0.3751, 1.0, 0.382, 1.0, 0.382, 1.0, 0.3751, 1.0, 0.3752, 1.0, 0.3867, 1.0, 0.3867, 1.0, 0.3752, 1.0, 0.375, 1.0, 0.3927, 1.0, 0.4119, 1.0, 0.4062, 1.0, 0.4063, 1.0, 0.4133, 1.0, 0.4133, 1.0, 0.4063, 1.0, 0.4064, 1.0, 0.418, 1.0, 0.418, 1.0, 0.4064, 1.0, 0.4062, 1.0, 0.424, 1.0, 0.4431, 1.0, 0.4375, 1.0, 0.4376, 1.0, 0.4445, 1.0, 0.4445, 1.0, 0.4376, 1.0, 0.4377, 1.0, 0.4492, 1.0, 0.4492, 1.0, 0.4377, 1.0, 0.4375, 1.0, 0.4552, 1.0, 0.4744, 1.0, 0.4688, 1.0, 0.4688, 1.0, 0.4758, 1.0, 0.4758, 1.0, 0.4688, 1.0, 0.4689, 1.0, 0.4805, 1.0, 0.4805, 1.0, 0.4689, 1.0, 0.4688, 1.0, 0.4865, 1.0, 0.5056, 1.0, 0.5, 1.0, 0.5001, 1.0, 0.507, 1.0, 0.507, 1.0, 0.5001, 1.0, 0.5002, 1.0, 0.5117, 1.0, 0.5117, 1.0, 0.5002, 1.0, 0.5, 1.0, 0.5177, 1.0, 0.5369, 1.0, 0.5312, 1.0, 0.5313, 1.0, 0.5383, 1.0, 0.5383, 1.0, 0.5313, 1.0, 0.5314, 1.0, 0.543, 1.0, 0.543, 1.0, 0.5314, 1.0, 0.5312, 1.0, 0.549, 1.0, 0.5681, 1.0, 0.5625, 1.0, 0.5626, 1.0, 0.5695, 1.0, 0.5695, 1.0, 0.5626, 1.0, 0.5627, 1.0, 0.5742, 1.0, 0.5742, 1.0, 0.5627, 1.0, 0.5625, 1.0, 0.5802, 1.0, 0.5994, 1.0, 0.5938, 1.0, 0.5938, 1.0, 0.6008, 1.0, 0.6008, 1.0, 0.5938, 1.0, 0.5939, 1.0, 0.6055, 1.0, 0.6055, 1.0, 0.5939, 1.0, 0.5938, 1.0, 0.6115, 1.0, 0.6306, 1.0, 0.625, 1.0, 0.6251, 1.0, 0.632, 1.0, 0.632, 1.0, 0.6251, 1.0, 0.6252, 1.0, 0.6367, 1.0, 0.6367, 1.0, 0.6252, 1.0, 0.625, 1.0, 0.6427, 1.0, 0.6619, 1.0, 0.6562, 1.0, 0.6563, 1.0, 0.6633, 1.0, 0.6633, 1.0, 0.6563, 1.0, 0.6564, 1.0, 0.668, 1.0, 0.668, 1.0, 0.6564, 1.0, 0.6562, 1.0, 0.674, 1.0, 0.6931, 1.0, 0.6875, 1.0, 0.6876, 1.0, 0.6945, 1.0, 0.6945, 1.0, 0.6876, 1.0, 0.6877, 1.0, 0.6992, 1.0, 0.6992, 1.0, 0.6877, 1.0, 0.6875, 1.0, 0.7052, 1.0, 0.7244, 1.0, 0.7188, 1.0, 0.7188, 1.0, 0.7258, 1.0, 0.7258, 1.0, 0.7188, 1.0, 0.7189, 1.0, 0.7305, 1.0, 0.7305, 1.0, 0.7189, 1.0, 0.7188, 1.0, 0.7365, 1.0, 0.7556, 1.0, 0.75, 1.0, 0.7501, 1.0, 0.757, 1.0, 0.757, 1.0, 0.7501, 1.0, 0.7502, 1.0, 0.7617, 1.0, 0.7617, 1.0, 0.7502, 1.0, 0.75, 1.0, 0.7677, 1.0, 0.7869, 1.0, 0.7812, 1.0, 0.7813, 1.0, 0.7883, 1.0, 0.7883, 1.0, 0.7813, 1.0, 0.7814, 1.0, 0.793, 1.0, 0.793, 1.0, 0.7814, 1.0, 0.7812, 1.0, 0.799, 1.0, 0.8181, 1.0, 0.8125, 1.0, 0.8126, 1.0, 0.8195, 1.0, 0.8195, 1.0, 0.8126, 1.0, 0.8127, 1.0, 0.8242, 1.0, 0.8242, 1.0, 0.8127, 1.0, 0.8125, 1.0, 0.8302, 1.0, 0.8494, 1.0, 0.8438, 1.0, 0.8438, 1.0, 0.8508, 1.0, 0.8508, 1.0, 0.8438, 1.0, 0.8439, 1.0, 0.8555, 1.0, 0.8555, 1.0, 0.8439, 1.0, 0.8438, 1.0, 0.8615, 1.0, 0.8806, 1.0, 0.875, 1.0, 0.8751, 1.0, 0.882, 1.0, 0.882, 1.0, 0.8751, 1.0, 0.8752, 1.0, 0.8867, 1.0, 0.8867, 1.0, 0.8752, 1.0, 0.875, 1.0, 0.8927, 1.0, 0.9119, 1.0, 0.9062, 1.0, 0.9063, 1.0, 0.9133, 1.0, 0.9133, 1.0, 0.9063, 1.0, 0.9064, 1.0, 0.918, 1.0, 0.918, 1.0, 0.9064, 1.0, 0.9062, 1.0, 0.924, 1.0, 0.03688, 1.0, 0.03125, 1.0, 0.03131, 1.0, 0.0383, 1.0, 0.0383, 1.0, 0.03131, 1.0, 0.03142, 1.0, 0.04296, 1.0, 0.04296, 1.0, 0.03142, 1.0, 0.03125, 1.0, 0.04897, 1.0, 0.005628, 1.0, 0.0, 1.0, 6.109e-05, 1.0, 0.00705, 1.0, 0.00705, 1.0, 6.109e-05, 1.0, 0.0001656, 1.0, 0.01171, 1.0, 0.01171, 1.0, 0.0001656, 1.0, 0.0, 1.0, 0.01772, 1.0, 0.9431, 1.0, 0.9375, 1.0, 0.9376, 1.0, 0.9445, 1.0, 0.9445, 1.0, 0.9376, 1.0, 0.9377, 1.0, 0.9492, 1.0, 0.9492, 1.0, 0.9377, 1.0, 0.9375, 1.0, 0.9552, 1.0, 0.9744, 1.0, 0.9688, 1.0, 0.9688, 1.0, 0.9758, 1.0, 0.9758, 1.0, 0.9688, 1.0, 0.9689, 1.0, 0.9805, 1.0, 0.9805, 1.0, 0.9689, 1.0, 0.9688, 1.0, 0.9865, 1.0, 0.9375, 1.0, 0.9375, 1.0, 0.9652, 1.0, 0.9552, 1.0])
me_cylinder_001.update()

# ---- objects
ob_light = bpy.data.objects.new('Light', light_light)
ob_camera = bpy.data.objects.new('Camera', cam_camera)
ob_cylinder = bpy.data.objects.new('Cylinder', me_cylinder_001)

# ---- transforms, parenting, visibility, modifiers, constraints
ob_light.location = (4.076, 1.005, 5.904)
ob_light.rotation_euler = (0.6503, 0.05522, 1.866)
ob_light.lock_rotations_4d = False
ob_light.empty_display_type = 'ARROWS'
ob_light.color = (0.0, 0.0, 0.0, 0.0)
ob_light.lineart.crease_threshold = 0.0
ob_camera.location = (7.359, -6.926, 4.958)
ob_camera.rotation_euler = (1.109, 0.0, 0.8149)
ob_camera.lock_rotations_4d = False
ob_camera.empty_display_type = 'ARROWS'
ob_camera.color = (0.0, 0.0, 0.0, 0.0)
ob_camera.display_type = 'WIRE'
ob_camera.lineart.crease_threshold = 0.0
ob_cylinder.location = (0.0, 0.0, 0.0)
_m = ob_cylinder.modifiers.new('Smooth by Angle', 'NODES')
_m.node_group = ng_smooth_by_angle
_m.use_pin_to_last = True
_m.show_group_selector = False

# ---- collection membership
col_collection.objects.link(ob_light)
col_collection.objects.link(ob_camera)
col_collection.objects.link(ob_cylinder)

# ---- scene / render settings (as saved in the file)
scene.camera = ob_camera
scene.frame_start = 1; scene.frame_end = 250; scene.frame_set(0)
scene.render.engine = 'BLENDER_EEVEE_NEXT'
bpy.context.view_layer.update()
